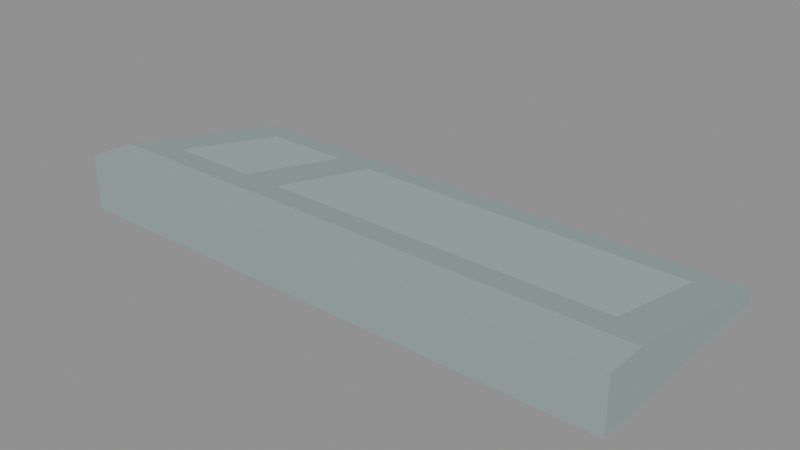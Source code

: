 # Source: keyboard.blend  (saved by Blender 5.2.45; exported with 4.5.12 LTS)
import bpy
from mathutils import Matrix  # noqa: F401  (used for matrix-valued properties, if any)

bpy.ops.wm.read_factory_settings(use_empty=True)
scene = bpy.context.scene
scene.name = 'Scene'

# ---- materials (node trees are filled in below, after node groups)
mat_metaldark = bpy.data.materials.new('metalDark')
mat_metaldark.use_backface_culling = True
mat_metaldark.diffuse_color = (0.3059, 0.3882, 0.3882, 1.0)
mat_metalmedium = bpy.data.materials.new('metalMedium')
mat_metalmedium.use_backface_culling = True
mat_metalmedium.diffuse_color = (0.3686, 0.4667, 0.4667, 1.0)

# ---- material node trees
mat_metaldark.use_nodes = True; mat_metaldark.node_tree.nodes.clear()
_N = mat_metaldark.node_tree.nodes; _L = mat_metaldark.node_tree.links
n0 = _N.new('ShaderNodeBsdfPrincipled'); n0.name = 'Principled BSDF'; n0.location = (10, 300)
n0.inputs[0].default_value = (0.3059, 0.3882, 0.3882, 1.0)
n0.inputs[2].default_value = 1.0
n0.inputs[10].default_value = 0.005
n1 = _N.new('ShaderNodeOutputMaterial'); n1.name = 'Material Output'; n1.location = (300, 300)
_L.new(n0.outputs[0], n1.inputs[0])
n1.is_active_output = True
mat_metalmedium.use_nodes = True; mat_metalmedium.node_tree.nodes.clear()
_N = mat_metalmedium.node_tree.nodes; _L = mat_metalmedium.node_tree.links
n0 = _N.new('ShaderNodeBsdfPrincipled'); n0.name = 'Principled BSDF'; n0.location = (10, 300)
n0.inputs[0].default_value = (0.3686, 0.4667, 0.4667, 1.0)
n0.inputs[2].default_value = 1.0
n0.inputs[10].default_value = 0.005
n1 = _N.new('ShaderNodeOutputMaterial'); n1.name = 'Material Output'; n1.location = (300, 300)
_L.new(n0.outputs[0], n1.inputs[0])
n1.is_active_output = True

# ---- meshes
me_mesh_computerkeyboard = bpy.data.meshes.new('Mesh computerKeyboard')
me_mesh_computerkeyboard.from_pydata([(0.0, 0.1182, 1.647e-16), (0.0, 3.61e-16, 1.647e-16), (0.2822, 0.1182, 1.603e-31), (0.2822, 3.61e-16, 1.603e-31), (0.0, 0.09712, 0.02756), (0.0, 0.1182, 0.02756), (0.2822, 0.09712, 0.02756), (0.2822, 0.1182, 0.02756), (0.0, 0.09712, 0.02756), (0.01908, 0.01657, 0.01061), (0.0, 3.61e-16, 0.007127), (0.2822, 3.61e-16, 0.007127), (0.1969, 0.01657, 0.01061), (0.2176, 0.01657, 0.01061), (0.1969, 0.08055, 0.02407), (0.2631, 0.01657, 0.01061), (0.2631, 0.08055, 0.02407), (0.01908, 0.08055, 0.02407), (0.2822, 0.09712, 0.02756), (0.2176, 0.08055, 0.02407), (0.2822, 0.1182, 1.603e-31), (0.2822, 0.1182, 0.02756), (0.0, 0.1182, 1.647e-16), (0.0, 0.1182, 0.02756), (0.2822, 3.61e-16, 1.603e-31), (0.0, 3.61e-16, 1.647e-16), (0.2822, 3.61e-16, 0.007127), (0.0, 3.61e-16, 0.007127), (0.2822, 3.61e-16, 1.603e-31), (0.2822, 3.61e-16, 0.007127), (0.2822, 0.1182, 1.603e-31), (0.2822, 0.09712, 0.02756), (0.2822, 0.1182, 0.02756), (0.0, 3.61e-16, 0.007127), (0.0, 3.61e-16, 1.647e-16), (0.0, 0.09712, 0.02756), (0.0, 0.1182, 1.647e-16), (0.0, 0.1182, 0.02756), (0.01908, 0.01657, 0.01061), (0.1969, 0.01657, 0.01061), (0.2176, 0.01657, 0.01061), (0.1969, 0.08055, 0.02407), (0.2631, 0.01657, 0.01061), (0.2631, 0.08055, 0.02407), (0.01908, 0.08055, 0.02407), (0.2176, 0.08055, 0.02407)], [], [(2, 1, 0), (1, 2, 3), (6, 5, 4), (5, 6, 7), (10, 9, 8), (9, 10, 11), (9, 11, 12), (12, 11, 13), (12, 13, 14), (13, 11, 15), (15, 11, 16), (17, 8, 9), (8, 17, 18), (18, 17, 14), (18, 16, 11), (18, 14, 19), (19, 14, 13), (18, 19, 16), (22, 21, 20), (21, 22, 23), (26, 25, 24), (25, 26, 27), (30, 29, 28), (29, 30, 31), (31, 30, 32), (35, 34, 33), (34, 35, 36), (36, 35, 37), (39, 44, 38), (44, 39, 41), (42, 45, 40), (45, 42, 43)])
me_mesh_computerkeyboard.polygons.foreach_set('material_index', [0, 0, 0, 0, 0, 0, 0, 0, 0, 0, 0, 0, 0, 0, 0, 0, 0, 0, 0, 0, 0, 0, 0, 0, 0, 0, 0, 0, 1, 1, 1, 1])
_uv = me_mesh_computerkeyboard.uv_layers.new(name='UVMap')
_uv.uv.foreach_set('vector', [-11.11, 4.653, 0.0, 0.0, 0.0, 4.653, 0.0, 0.0, -11.11, 4.653, -11.11, 0.0, 11.11, 3.824, 0.0, 4.653, 0.0, 3.824, 0.0, 4.653, 11.11, 3.824, 11.11, 4.653, 4.005e-29, 0.05776, 0.7514, 0.7244, 1.077e-14, 3.965, 0.7514, 0.7244, 4.005e-29, 0.05776, 11.11, 0.05776, 0.7514, 0.7244, 11.11, 0.05776, 7.754, 0.7244, 7.754, 0.7244, 11.11, 0.05776, 8.566, 0.7244, 7.754, 0.7244, 8.566, 0.7244, 7.754, 3.299, 8.566, 0.7244, 11.11, 0.05776, 10.36, 0.7244, 10.36, 0.7244, 11.11, 0.05776, 10.36, 3.299, 0.7514, 3.299, 1.077e-14, 3.965, 0.7514, 0.7244, 1.077e-14, 3.965, 0.7514, 3.299, 11.11, 3.965, 11.11, 3.965, 0.7514, 3.299, 7.754, 3.299, 11.11, 3.965, 10.36, 3.299, 11.11, 0.05776, 11.11, 3.965, 7.754, 3.299, 8.566, 3.299, 8.566, 3.299, 7.754, 3.299, 8.566, 0.7244, 11.11, 3.965, 8.566, 3.299, 10.36, 3.299, 0.0, 0.0, -11.11, 1.085, -11.11, 0.0, -11.11, 1.085, 0.0, 0.0, 0.0, 1.085, 11.11, 0.2806, 0.0, 0.0, 11.11, 0.0, 0.0, 0.0, 11.11, 0.2806, 0.0, 0.2806, 4.653, 0.0, 3.133e-14, 0.2806, 3.133e-14, 0.0, 3.133e-14, 0.2806, 4.653, 0.0, 3.824, 1.085, 3.824, 1.085, 4.653, 0.0, 4.653, 1.085, -3.824, 1.085, -1.421e-14, 0.0, -1.421e-14, 0.2806, -1.421e-14, 0.0, -3.824, 1.085, -4.653, 0.0, -4.653, 0.0, -3.824, 1.085, -4.653, 1.085, 7.754, 0.7244, 0.7514, 3.299, 0.7514, 0.7244, 0.7514, 3.299, 7.754, 0.7244, 7.754, 3.299, 10.36, 0.7244, 8.566, 3.299, 8.566, 0.7244, 8.566, 3.299, 10.36, 0.7244, 10.36, 3.299])
me_mesh_computerkeyboard.materials.append(mat_metaldark)
me_mesh_computerkeyboard.materials.append(mat_metalmedium)
me_mesh_computerkeyboard.update()
me_mesh_computerkeyboard.normals_split_custom_set([tuple(v) for v in zip(*[iter([-5.835e-16, 0.0, -1.0, -5.835e-16, 0.0, -1.0, -5.835e-16, 0.0, -1.0, -5.835e-16, 0.0, -1.0, -5.835e-16, 0.0, -1.0, -5.835e-16, 0.0, -1.0, 0.0, 0.0, 1.0, 0.0, 0.0, 1.0, 0.0, 0.0, 1.0, 0.0, 0.0, 1.0, 0.0, 0.0, 1.0, 0.0, 0.0, 1.0, -1.229e-07, -0.2058, 0.9786, -1.229e-07, -0.2058, 0.9786, -1.229e-07, -0.2058, 0.9786, 0.0, -0.2058, 0.9786, 0.0, -0.2058, 0.9786, 0.0, -0.2058, 0.9786, 0.0, -0.2058, 0.9786, 0.0, -0.2058, 0.9786, 0.0, -0.2058, 0.9786, 0.0, -0.2058, 0.9786, 0.0, -0.2058, 0.9786, 0.0, -0.2058, 0.9786, 0.0, -0.2058, 0.9786, 0.0, -0.2058, 0.9786, 0.0, -0.2058, 0.9786, 0.0, -0.2058, 0.9786, 0.0, -0.2058, 0.9786, 0.0, -0.2058, 0.9786, -1.866e-07, -0.2058, 0.9786, -1.866e-07, -0.2058, 0.9786, -1.866e-07, -0.2058, 0.9786, 1.866e-07, -0.2058, 0.9786, 1.866e-07, -0.2058, 0.9786, 1.866e-07, -0.2058, 0.9786, 0.0, -0.2058, 0.9786, 0.0, -0.2058, 0.9786, 0.0, -0.2058, 0.9786, 0.0, -0.2058, 0.9786, 0.0, -0.2058, 0.9786, 0.0, -0.2058, 0.9786, 1.229e-07, -0.2058, 0.9786, 1.229e-07, -0.2058, 0.9786, 1.229e-07, -0.2058, 0.9786, 0.0, -0.2058, 0.9786, 0.0, -0.2058, 0.9786, 0.0, -0.2058, 0.9786, 0.0, -0.2058, 0.9786, 0.0, -0.2058, 0.9786, 0.0, -0.2058, 0.9786, 0.0, -0.2058, 0.9786, 0.0, -0.2058, 0.9786, 0.0, -0.2058, 0.9786, 0.0, 1.0, 0.0, 0.0, 1.0, 0.0, 0.0, 1.0, 0.0, 0.0, 1.0, 0.0, 0.0, 1.0, 0.0, 0.0, 1.0, 0.0, 0.0, -1.0, 0.0, 0.0, -1.0, 0.0, 0.0, -1.0, 0.0, 0.0, -1.0, 0.0, 0.0, -1.0, 0.0, 0.0, -1.0, 0.0, 1.0, 0.0, 0.0, 1.0, 0.0, 0.0, 1.0, 0.0, 0.0, 1.0, -2.998e-07, 0.0, 1.0, -2.998e-07, 0.0, 1.0, -2.998e-07, 0.0, 1.0, 0.0, 0.0, 1.0, 0.0, 0.0, 1.0, 0.0, 0.0, -1.0, 0.0, 0.0, -1.0, 0.0, 0.0, -1.0, 0.0, 0.0, -1.0, 0.0, 0.0, -1.0, 0.0, 0.0, -1.0, 0.0, 0.0, -1.0, 0.0, 0.0, -1.0, 0.0, 0.0, -1.0, 0.0, 0.0, 0.0, -0.2058, 0.9786, 0.0, -0.2058, 0.9786, 0.0, -0.2058, 0.9786, 0.0, -0.2058, 0.9786, 0.0, -0.2058, 0.9786, 0.0, -0.2058, 0.9786, 0.0, -0.2058, 0.9786, 0.0, -0.2058, 0.9786, 0.0, -0.2058, 0.9786, 0.0, -0.2058, 0.9786, 0.0, -0.2058, 0.9786, 0.0, -0.2058, 0.9786])] * 3)])

# ---- objects
ob_computerkeyboard_clone = bpy.data.objects.new('computerKeyboard(Clone)', me_mesh_computerkeyboard)
ob_keyboard = bpy.data.objects.new('keyboard', None)

# ---- transforms, parenting, visibility, modifiers, constraints
ob_computerkeyboard_clone.parent = ob_keyboard
ob_computerkeyboard_clone.location = (-0.2048, -0.08578, -2.327e-31)
ob_computerkeyboard_clone.rotation_mode = 'QUATERNION'
ob_computerkeyboard_clone.rotation_quaternion = (1.0, 0.0, 0.0, 0.0)
ob_computerkeyboard_clone.scale = (1.452, 1.452, 1.452)
ob_keyboard.location = (0.0, 0.0, 0.0)
ob_keyboard.rotation_euler = (0.0, 0.0, 3.142)

# ---- collection membership
scene.collection.objects.link(ob_computerkeyboard_clone)
scene.collection.objects.link(ob_keyboard)

# ---- scene / render settings (as saved in the file)
scene.frame_start = 1; scene.frame_end = 250; scene.frame_set(1)
scene.render.engine = 'BLENDER_EEVEE_NEXT'
scene.render.fps = 30
scene.render.bake_bias = 0.0
scene.render.bake_samples = 0
scene.render.compositor_device = 'GPU'
scene.eevee.use_volume_custom_range = False
scene.eevee.fast_gi_thickness_near = 0.1
scene.eevee.fast_gi_thickness_far = 0.0
scene.eevee.ray_tracing_options.screen_trace_thickness = 0.1
bpy.context.view_layer.update()

# ---- added for rendering (the .blend has no active camera and no usable light): camera, sun + grey world if the file has none
cam_auto = bpy.data.cameras.new('AutoCamera')
cam_auto.lens = 50.0
cam_auto.sensor_width = 36.0
cam_auto.clip_end = 1000.0
ob_auto_camera = bpy.data.objects.new('AutoCamera', cam_auto)
scene.collection.objects.link(ob_auto_camera)
ob_auto_camera.location = (0.41257, -0.495084, 0.350056)
ob_auto_camera.rotation_euler = (1.09748, -7.21219e-08, 0.694738)
scene.camera = ob_auto_camera
light_auto_sun = bpy.data.lights.new('AutoSun', 'SUN')
light_auto_sun.energy = 3.0
light_auto_sun.angle = 0.0523599
ob_auto_sun = bpy.data.objects.new('AutoSun', light_auto_sun)
scene.collection.objects.link(ob_auto_sun)
ob_auto_sun.rotation_euler = (0.872665, 0.174533, 0.523599)
if scene.world is None:
    world_auto = bpy.data.worlds.new('AutoWorld')
    world_auto.color = (0.3, 0.3, 0.3)
    scene.world = world_auto
bpy.context.view_layer.update()
